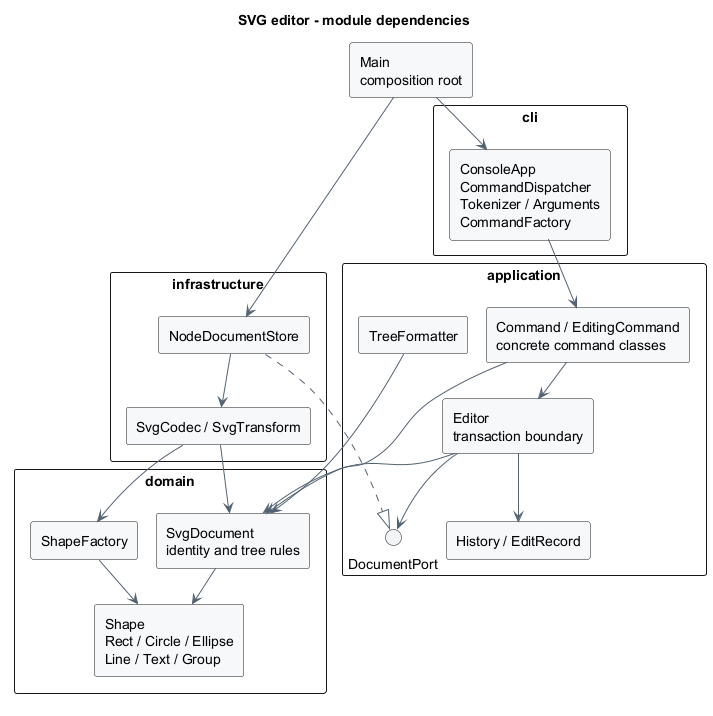

The diagram above was rendered by PlantUML. Its source (embedded in the PNG):
@startuml
!pragma layout smetana
skinparam componentStyle rectangle
skinparam shadowing false
skinparam defaultFontName SansSerif
skinparam packageStyle rectangle
skinparam ArrowColor #536273
skinparam componentBackgroundColor #F6F8FA
skinparam packageBackgroundColor #FFFFFF
title SVG editor - module dependencies
top to bottom direction
component "Main\ncomposition root" as Main
package cli {
  component "ConsoleApp\nCommandDispatcher\nTokenizer / Arguments\nCommandFactory" as CLI
}
package application {
  component "Command / EditingCommand\nconcrete command classes" as Commands
  component "Editor\ntransaction boundary" as Editor
  component "History / EditRecord" as History
  interface DocumentPort
  component TreeFormatter
}
package domain {
  component "SvgDocument\nidentity and tree rules" as Doc
  component "Shape\nRect / Circle / Ellipse\nLine / Text / Group" as Shapes
  component "ShapeFactory" as Factory
}
package infrastructure {
  component NodeDocumentStore as Store
  component "SvgCodec / SvgTransform" as Codec
}
Main --> CLI
Main --> Store
CLI --> Commands
Commands --> Editor
Editor --> History
Editor --> DocumentPort
Editor --> Doc
Commands --> Doc
TreeFormatter --> Doc
Doc --> Shapes
Factory --> Shapes
Store ..|> DocumentPort
Store --> Codec
Codec --> Doc
Codec --> Factory
@enduml